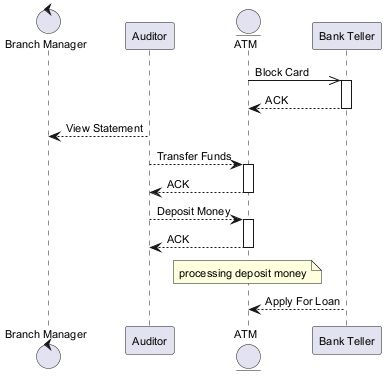

The diagram above was rendered by PlantUML. Its source (embedded in the PNG):
@startuml
skinparam backgroundColor #FFFFFF
skinparam classBackgroundColor #F3E5F5
skinparam classBorderColor #6A1B9A
skinparam defaultFontSize 11
control "Branch Manager" as BM
participant "Auditor" as A
entity "ATM" as A2
participant "Bank Teller" as BT
A2 ->> BT : Block Card
activate BT
BT --> A2 : ACK
deactivate BT
A --> BM : View Statement
A --> A2 : Transfer Funds
activate A2
A2 --> A : ACK
deactivate A2
A --> A2 : Deposit Money
activate A2
A2 --> A : ACK
deactivate A2
note over A2 : processing deposit money
BT --> A2 : Apply For Loan
@enduml